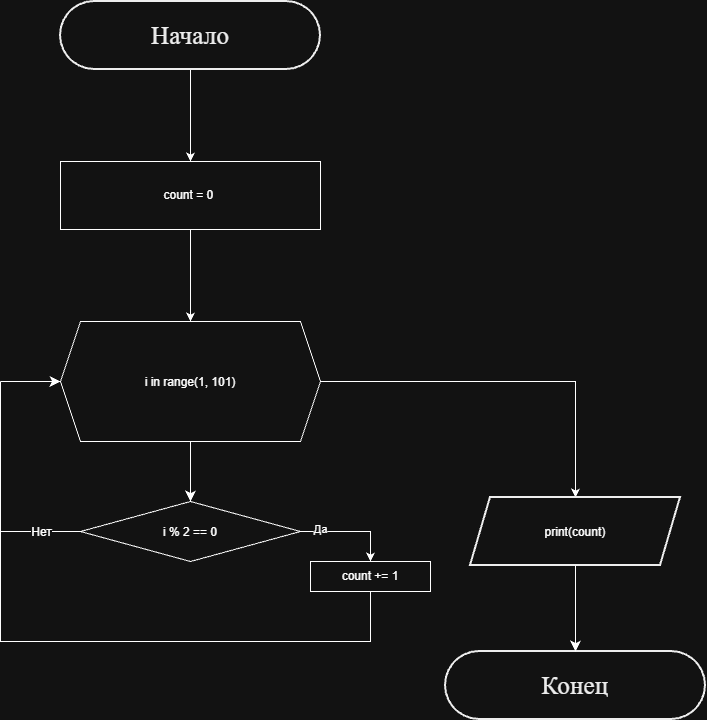

The diagram above was exported from draw.io. Its source (the exported page's mxGraphModel, read from the mxfile embedded in the PNG):
<mxGraphModel dx="1660" dy="859" grid="1" gridSize="10" guides="1" tooltips="1" connect="1" arrows="1" fold="1" page="1" pageScale="1" pageWidth="827" pageHeight="1169" math="0" shadow="0">
  <root>
    <mxCell id="0" />
    <mxCell id="1" parent="0" />
    <mxCell id="b4Ca0ou5t6p69Re4Gde2-14" edge="1" parent="1" source="tNrZPrLm1AMZawYdu41l-1" style="edgeStyle=orthogonalEdgeStyle;rounded=0;orthogonalLoop=1;jettySize=auto;html=1;defaultLabelBackgroundColor=page;" target="tNrZPrLm1AMZawYdu41l-3">
      <mxGeometry relative="1" as="geometry" />
    </mxCell>
    <UserObject label="&lt;div style=&quot;font-size: 1px&quot;&gt;&lt;font style=&quot;font-size:25.4px;font-family:Times New Roman;color:#000000;direction:ltr;letter-spacing:0px;line-height:120%;opacity:1&quot;&gt;Начало&lt;br/&gt;&lt;/font&gt;&lt;/div&gt;" tags="Блок-схема" id="tNrZPrLm1AMZawYdu41l-1">
      <mxCell parent="1" style="verticalAlign=middle;align=center;overflow=width;vsdxID=1;fillColor=none;gradientColor=none;shape=stencil(tVJBDsIgEHwNRxqEaOq51n9sLG2JCM2Ctv5ekBqrTXsx3mZ3ZnczMEQUroVOEs6cR3uWvap8S8SBcK5MK1H5gIgoiShqi7JBezVVqjuIyogu9hY3DGluIzKWxynO7mOHsWd9THKtzESe77I9X5MDngKH8+046rdJvrzwxVMYlKNoPXhlzQenARtJwylaa2jGU4lyvZTdpL3iZW79JyfLL/kXLwG8/7RWWqdITPnvDIRWyo8oHw==);strokeColor=#000000;strokeWidth=2;spacingTop=-1;spacingBottom=-1;spacingLeft=-1;spacingRight=-1;points=[[0.5,0,0],[0.5,0.5,0],[1,0.5,0]];labelBackgroundColor=none;rounded=0;html=1;whiteSpace=wrap;" vertex="1">
        <mxGeometry height="68" width="260" x="220" y="160" as="geometry" />
      </mxCell>
    </UserObject>
    <mxCell id="b4Ca0ou5t6p69Re4Gde2-11" edge="1" parent="1" source="tNrZPrLm1AMZawYdu41l-3" style="edgeStyle=orthogonalEdgeStyle;rounded=0;orthogonalLoop=1;jettySize=auto;html=1;defaultLabelBackgroundColor=page;" target="tNrZPrLm1AMZawYdu41l-4">
      <mxGeometry relative="1" as="geometry" />
    </mxCell>
    <mxCell id="tNrZPrLm1AMZawYdu41l-3" parent="1" style="rounded=0;whiteSpace=wrap;html=1;" value="count = 0&amp;nbsp;" vertex="1">
      <mxGeometry height="68" width="260" x="220" y="320" as="geometry" />
    </mxCell>
    <mxCell id="tNrZPrLm1AMZawYdu41l-7" edge="1" parent="1" source="tNrZPrLm1AMZawYdu41l-4" style="edgeStyle=none;curved=1;rounded=0;curveGeometry=1;orthogonalLoop=1;jettySize=auto;html=1;entryX=0.5;entryY=0;entryDx=0;entryDy=0;fontSize=12;startSize=8;endSize=8;">
      <mxGeometry relative="1" as="geometry">
        <mxPoint x="350" y="660" as="targetPoint" />
      </mxGeometry>
    </mxCell>
    <mxCell id="tNrZPrLm1AMZawYdu41l-13" edge="1" parent="1" style="edgeStyle=none;curved=1;rounded=0;curveGeometry=1;orthogonalLoop=1;jettySize=auto;html=1;fontSize=12;startSize=8;endSize=8;entryX=0;entryY=0.5;entryDx=0;entryDy=0;" target="tNrZPrLm1AMZawYdu41l-4">
      <mxGeometry relative="1" as="geometry">
        <mxPoint x="160" y="540" as="sourcePoint" />
        <mxPoint x="130" y="690" as="targetPoint" />
      </mxGeometry>
    </mxCell>
    <mxCell id="b4Ca0ou5t6p69Re4Gde2-10" edge="1" parent="1" source="tNrZPrLm1AMZawYdu41l-4" style="edgeStyle=orthogonalEdgeStyle;rounded=0;orthogonalLoop=1;jettySize=auto;html=1;entryX=0.5;entryY=0;entryDx=0;entryDy=0;defaultLabelBackgroundColor=page;" target="tNrZPrLm1AMZawYdu41l-5">
      <mxGeometry relative="1" as="geometry" />
    </mxCell>
    <mxCell id="tNrZPrLm1AMZawYdu41l-4" parent="1" style="shape=hexagon;perimeter=hexagonPerimeter2;whiteSpace=wrap;html=1;shapeInside=1;fixedSize=1;" value="i in range(1, 101)" vertex="1">
      <mxGeometry height="120" width="260" x="220" y="480" as="geometry" />
    </mxCell>
    <mxCell id="tNrZPrLm1AMZawYdu41l-5" parent="1" style="shape=parallelogram;perimeter=parallelogramPerimeter;whiteSpace=wrap;html=1;shapeInside=1;fixedSize=1;fillColor=none;strokeColor=#000000;gradientColor=none;strokeWidth=2;spacingTop=-1;spacingBottom=-1;spacingLeft=-1;spacingRight=-1;labelBackgroundColor=none;rounded=0;" value="print(count)" vertex="1">
      <mxGeometry height="68" width="210" x="630" y="656" as="geometry" />
    </mxCell>
    <mxCell id="tNrZPrLm1AMZawYdu41l-11" edge="1" parent="1" style="edgeStyle=none;curved=1;rounded=0;curveGeometry=1;orthogonalLoop=1;jettySize=auto;html=1;fontSize=12;startSize=8;endSize=8;endArrow=none;endFill=0;">
      <mxGeometry relative="1" as="geometry">
        <mxPoint x="240" y="690" as="sourcePoint" />
        <mxPoint x="160" y="690" as="targetPoint" />
      </mxGeometry>
    </mxCell>
    <mxCell id="b4Ca0ou5t6p69Re4Gde2-2" connectable="0" parent="tNrZPrLm1AMZawYdu41l-11" style="edgeLabel;html=1;align=center;verticalAlign=middle;resizable=0;points=[];inheritText=1;fontSize=12;" value="Нет" vertex="1">
      <mxGeometry relative="1" x="0.2425" y="-1" as="geometry">
        <mxPoint x="10" y="1" as="offset" />
      </mxGeometry>
    </mxCell>
    <mxCell id="tNrZPrLm1AMZawYdu41l-14" edge="1" parent="1" style="edgeStyle=none;curved=1;rounded=0;curveGeometry=1;orthogonalLoop=1;jettySize=auto;html=1;fontSize=12;startSize=8;endSize=8;endArrow=none;endFill=0;">
      <mxGeometry relative="1" as="geometry">
        <mxPoint x="160" y="690" as="sourcePoint" />
        <mxPoint x="160" y="540" as="targetPoint" />
      </mxGeometry>
    </mxCell>
    <UserObject label="&lt;div style=&quot;font-size: 1px&quot;&gt;&lt;font style=&quot;font-size: 25.4px; font-family: &amp;quot;Times New Roman&amp;quot;; color: rgb(0, 0, 0); direction: ltr; letter-spacing: 0px; line-height: 120%; opacity: 1;&quot;&gt;Конец&lt;/font&gt;&lt;/div&gt;" tags="Соединительная_линия" id="tNrZPrLm1AMZawYdu41l-18">
      <mxCell parent="1" style="verticalAlign=middle;align=center;overflow=width;vsdxID=24;fillColor=none;gradientColor=none;shape=stencil(tVJBDsIgEHwNRxqEaOq51n9sLG2JCM2Ctv5ekBqrTXsx3mZ3ZnczMEQUroVOEs6cR3uWvap8S8SBcK5MK1H5gIgoiShqi7JBezVVqjuIyogu9hY3DGluIzKWxynO7mOHsWd9THKtzESe77I9X5MDngKH8+046rdJvrzwxVMYlKNoPXhlzQenARtJwylaa2jGU4lyvZTdpL3iZW79JyfLL/kXLwG8/7RWWqdITPnvDIRWyo8oHw==);strokeColor=#000000;strokeWidth=2;spacingTop=-1;spacingBottom=-1;spacingLeft=-1;spacingRight=-1;points=[[0.5,0,0],[0.5,0.5,0],[1,0.5,0]];labelBackgroundColor=none;rounded=0;html=1;whiteSpace=wrap;" vertex="1">
        <mxGeometry height="68" width="260" x="605" y="810" as="geometry" />
      </mxCell>
    </UserObject>
    <mxCell id="tNrZPrLm1AMZawYdu41l-19" edge="1" parent="1" source="tNrZPrLm1AMZawYdu41l-5" style="edgeStyle=none;curved=1;rounded=0;curveGeometry=1;orthogonalLoop=1;jettySize=auto;html=1;entryX=0.5;entryY=0;entryDx=0;entryDy=0;entryPerimeter=0;fontSize=12;startSize=8;endSize=8;" target="tNrZPrLm1AMZawYdu41l-18">
      <mxGeometry relative="1" as="geometry" />
    </mxCell>
    <mxCell id="b4Ca0ou5t6p69Re4Gde2-6" edge="1" parent="1" source="b4Ca0ou5t6p69Re4Gde2-4" style="edgeStyle=orthogonalEdgeStyle;rounded=0;orthogonalLoop=1;jettySize=auto;html=1;entryX=0.5;entryY=0;entryDx=0;entryDy=0;defaultLabelBackgroundColor=page;" target="b4Ca0ou5t6p69Re4Gde2-5">
      <mxGeometry relative="1" as="geometry" />
    </mxCell>
    <mxCell id="b4Ca0ou5t6p69Re4Gde2-7" connectable="0" parent="b4Ca0ou5t6p69Re4Gde2-6" style="edgeLabel;html=1;align=center;verticalAlign=middle;resizable=0;points=[];inheritText=1;defaultLabelBackgroundColor=page;" value="Да" vertex="1">
      <mxGeometry relative="1" x="-0.594" y="3" as="geometry">
        <mxPoint as="offset" />
      </mxGeometry>
    </mxCell>
    <mxCell id="b4Ca0ou5t6p69Re4Gde2-4" parent="1" style="rhombus;whiteSpace=wrap;html=1;shapeInside=1;" value="i % 2 == 0" vertex="1">
      <mxGeometry height="60" width="220" x="240" y="660" as="geometry" />
    </mxCell>
    <mxCell id="b4Ca0ou5t6p69Re4Gde2-8" edge="1" parent="1" source="b4Ca0ou5t6p69Re4Gde2-5" style="edgeStyle=orthogonalEdgeStyle;rounded=0;orthogonalLoop=1;jettySize=auto;html=1;defaultLabelBackgroundColor=page;endArrow=none;endFill=0;">
      <mxGeometry relative="1" as="geometry">
        <Array as="points">
          <mxPoint x="530" y="800" />
          <mxPoint x="160" y="800" />
        </Array>
        <mxPoint x="160" y="690" as="targetPoint" />
      </mxGeometry>
    </mxCell>
    <mxCell id="b4Ca0ou5t6p69Re4Gde2-5" parent="1" style="rounded=0;whiteSpace=wrap;html=1;" value="count += 1" vertex="1">
      <mxGeometry height="30" width="120" x="470" y="720" as="geometry" />
    </mxCell>
  </root>
</mxGraphModel>